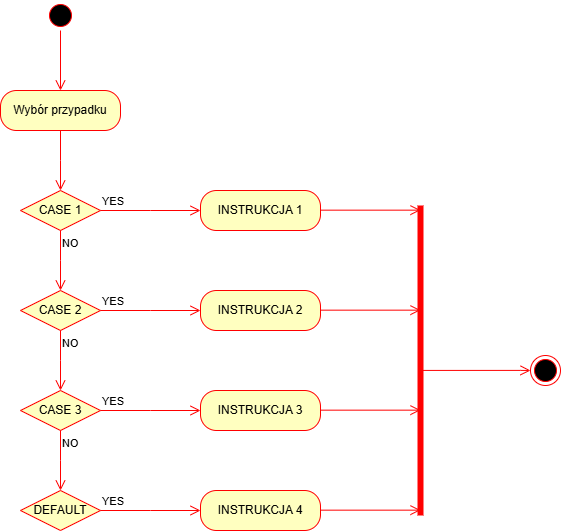

The diagram above was exported from draw.io. Its source (the exported page's mxGraphModel, read from the mxfile embedded in the PNG):
<mxGraphModel dx="1434" dy="780" grid="1" gridSize="10" guides="1" tooltips="1" connect="1" arrows="1" fold="1" page="1" pageScale="1" pageWidth="827" pageHeight="1169" math="0" shadow="0">
  <root>
    <mxCell id="0" />
    <mxCell id="1" parent="0" />
    <mxCell id="VPCePBVJWC82DMFRmYQS-1" value="" style="ellipse;html=1;shape=startState;fillColor=#000000;strokeColor=#ff0000;" vertex="1" parent="1">
      <mxGeometry x="185" y="110" width="30" height="30" as="geometry" />
    </mxCell>
    <mxCell id="VPCePBVJWC82DMFRmYQS-2" value="" style="edgeStyle=orthogonalEdgeStyle;html=1;verticalAlign=bottom;endArrow=open;endSize=8;strokeColor=#ff0000;rounded=0;" edge="1" parent="1">
      <mxGeometry relative="1" as="geometry">
        <mxPoint x="200" y="200" as="targetPoint" />
        <mxPoint x="200" y="140" as="sourcePoint" />
      </mxGeometry>
    </mxCell>
    <mxCell id="VPCePBVJWC82DMFRmYQS-3" value="Wybór przypadku" style="rounded=1;whiteSpace=wrap;html=1;arcSize=40;fontColor=#000000;fillColor=#ffffc0;strokeColor=#ff0000;" vertex="1" parent="1">
      <mxGeometry x="140" y="200" width="120" height="40" as="geometry" />
    </mxCell>
    <mxCell id="VPCePBVJWC82DMFRmYQS-4" value="" style="edgeStyle=orthogonalEdgeStyle;html=1;verticalAlign=bottom;endArrow=open;endSize=8;strokeColor=#ff0000;rounded=0;" edge="1" source="VPCePBVJWC82DMFRmYQS-3" parent="1">
      <mxGeometry relative="1" as="geometry">
        <mxPoint x="200" y="300" as="targetPoint" />
      </mxGeometry>
    </mxCell>
    <mxCell id="VPCePBVJWC82DMFRmYQS-8" value="CASE 1" style="rhombus;whiteSpace=wrap;html=1;fontColor=#000000;fillColor=#ffffc0;strokeColor=#ff0000;" vertex="1" parent="1">
      <mxGeometry x="160" y="300" width="80" height="40" as="geometry" />
    </mxCell>
    <mxCell id="VPCePBVJWC82DMFRmYQS-9" value="YES" style="edgeStyle=orthogonalEdgeStyle;html=1;align=left;verticalAlign=bottom;endArrow=open;endSize=8;strokeColor=#ff0000;rounded=0;" edge="1" source="VPCePBVJWC82DMFRmYQS-8" parent="1">
      <mxGeometry x="-1" relative="1" as="geometry">
        <mxPoint x="340" y="320" as="targetPoint" />
      </mxGeometry>
    </mxCell>
    <mxCell id="VPCePBVJWC82DMFRmYQS-10" value="NO" style="edgeStyle=orthogonalEdgeStyle;html=1;align=left;verticalAlign=top;endArrow=open;endSize=8;strokeColor=#ff0000;rounded=0;" edge="1" source="VPCePBVJWC82DMFRmYQS-8" parent="1">
      <mxGeometry x="-1" relative="1" as="geometry">
        <mxPoint x="200" y="400" as="targetPoint" />
      </mxGeometry>
    </mxCell>
    <mxCell id="VPCePBVJWC82DMFRmYQS-11" value="CASE 2" style="rhombus;whiteSpace=wrap;html=1;fontColor=#000000;fillColor=#ffffc0;strokeColor=#ff0000;" vertex="1" parent="1">
      <mxGeometry x="160" y="400" width="80" height="40" as="geometry" />
    </mxCell>
    <mxCell id="VPCePBVJWC82DMFRmYQS-12" value="YES" style="edgeStyle=orthogonalEdgeStyle;html=1;align=left;verticalAlign=bottom;endArrow=open;endSize=8;strokeColor=#ff0000;rounded=0;" edge="1" source="VPCePBVJWC82DMFRmYQS-11" parent="1">
      <mxGeometry x="-1" relative="1" as="geometry">
        <mxPoint x="340" y="420" as="targetPoint" />
      </mxGeometry>
    </mxCell>
    <mxCell id="VPCePBVJWC82DMFRmYQS-13" value="NO" style="edgeStyle=orthogonalEdgeStyle;html=1;align=left;verticalAlign=top;endArrow=open;endSize=8;strokeColor=#ff0000;rounded=0;" edge="1" source="VPCePBVJWC82DMFRmYQS-11" parent="1">
      <mxGeometry x="-1" relative="1" as="geometry">
        <mxPoint x="200" y="500" as="targetPoint" />
      </mxGeometry>
    </mxCell>
    <mxCell id="VPCePBVJWC82DMFRmYQS-14" value="CASE 3" style="rhombus;whiteSpace=wrap;html=1;fontColor=#000000;fillColor=#ffffc0;strokeColor=#ff0000;" vertex="1" parent="1">
      <mxGeometry x="160" y="500" width="80" height="40" as="geometry" />
    </mxCell>
    <mxCell id="VPCePBVJWC82DMFRmYQS-15" value="YES" style="edgeStyle=orthogonalEdgeStyle;html=1;align=left;verticalAlign=bottom;endArrow=open;endSize=8;strokeColor=#ff0000;rounded=0;" edge="1" source="VPCePBVJWC82DMFRmYQS-14" parent="1">
      <mxGeometry x="-1" relative="1" as="geometry">
        <mxPoint x="340" y="520" as="targetPoint" />
      </mxGeometry>
    </mxCell>
    <mxCell id="VPCePBVJWC82DMFRmYQS-16" value="NO" style="edgeStyle=orthogonalEdgeStyle;html=1;align=left;verticalAlign=top;endArrow=open;endSize=8;strokeColor=#ff0000;rounded=0;" edge="1" source="VPCePBVJWC82DMFRmYQS-14" parent="1">
      <mxGeometry x="-1" relative="1" as="geometry">
        <mxPoint x="200" y="600" as="targetPoint" />
      </mxGeometry>
    </mxCell>
    <mxCell id="VPCePBVJWC82DMFRmYQS-17" value="DEFAULT" style="rhombus;whiteSpace=wrap;html=1;fontColor=#000000;fillColor=#ffffc0;strokeColor=#ff0000;" vertex="1" parent="1">
      <mxGeometry x="160" y="600" width="80" height="40" as="geometry" />
    </mxCell>
    <mxCell id="VPCePBVJWC82DMFRmYQS-18" value="YES" style="edgeStyle=orthogonalEdgeStyle;html=1;align=left;verticalAlign=bottom;endArrow=open;endSize=8;strokeColor=#ff0000;rounded=0;" edge="1" source="VPCePBVJWC82DMFRmYQS-17" parent="1">
      <mxGeometry x="-1" relative="1" as="geometry">
        <mxPoint x="340" y="620" as="targetPoint" />
      </mxGeometry>
    </mxCell>
    <mxCell id="VPCePBVJWC82DMFRmYQS-20" value="INSTRUKCJA 1" style="rounded=1;whiteSpace=wrap;html=1;arcSize=40;fontColor=#000000;fillColor=#ffffc0;strokeColor=#ff0000;" vertex="1" parent="1">
      <mxGeometry x="340" y="300" width="120" height="40" as="geometry" />
    </mxCell>
    <mxCell id="VPCePBVJWC82DMFRmYQS-22" value="INSTRUKCJA 2" style="rounded=1;whiteSpace=wrap;html=1;arcSize=40;fontColor=#000000;fillColor=#ffffc0;strokeColor=#ff0000;" vertex="1" parent="1">
      <mxGeometry x="340" y="400" width="120" height="40" as="geometry" />
    </mxCell>
    <mxCell id="VPCePBVJWC82DMFRmYQS-23" value="INSTRUKCJA 3" style="rounded=1;whiteSpace=wrap;html=1;arcSize=40;fontColor=#000000;fillColor=#ffffc0;strokeColor=#ff0000;" vertex="1" parent="1">
      <mxGeometry x="340" y="500" width="120" height="40" as="geometry" />
    </mxCell>
    <mxCell id="VPCePBVJWC82DMFRmYQS-24" value="INSTRUKCJA 4" style="rounded=1;whiteSpace=wrap;html=1;arcSize=40;fontColor=#000000;fillColor=#ffffc0;strokeColor=#ff0000;" vertex="1" parent="1">
      <mxGeometry x="340" y="600" width="120" height="40" as="geometry" />
    </mxCell>
    <mxCell id="VPCePBVJWC82DMFRmYQS-34" value="" style="edgeStyle=orthogonalEdgeStyle;html=1;align=left;verticalAlign=bottom;endArrow=open;endSize=8;strokeColor=#ff0000;rounded=0;" edge="1" parent="1">
      <mxGeometry x="-1" relative="1" as="geometry">
        <mxPoint x="560" y="319.65999999999997" as="targetPoint" />
        <mxPoint x="460" y="319.65999999999997" as="sourcePoint" />
      </mxGeometry>
    </mxCell>
    <mxCell id="VPCePBVJWC82DMFRmYQS-35" value="" style="edgeStyle=orthogonalEdgeStyle;html=1;align=left;verticalAlign=bottom;endArrow=open;endSize=8;strokeColor=#ff0000;rounded=0;" edge="1" parent="1">
      <mxGeometry x="-1" relative="1" as="geometry">
        <mxPoint x="560" y="419.65999999999997" as="targetPoint" />
        <mxPoint x="460" y="419.65999999999997" as="sourcePoint" />
      </mxGeometry>
    </mxCell>
    <mxCell id="VPCePBVJWC82DMFRmYQS-36" value="" style="edgeStyle=orthogonalEdgeStyle;html=1;align=left;verticalAlign=bottom;endArrow=open;endSize=8;strokeColor=#ff0000;rounded=0;" edge="1" parent="1">
      <mxGeometry x="-1" relative="1" as="geometry">
        <mxPoint x="560" y="519.66" as="targetPoint" />
        <mxPoint x="460" y="519.66" as="sourcePoint" />
      </mxGeometry>
    </mxCell>
    <mxCell id="VPCePBVJWC82DMFRmYQS-37" value="" style="edgeStyle=orthogonalEdgeStyle;html=1;align=left;verticalAlign=bottom;endArrow=open;endSize=8;strokeColor=#ff0000;rounded=0;" edge="1" parent="1">
      <mxGeometry x="-1" relative="1" as="geometry">
        <mxPoint x="560" y="619.66" as="targetPoint" />
        <mxPoint x="460" y="619.66" as="sourcePoint" />
      </mxGeometry>
    </mxCell>
    <mxCell id="VPCePBVJWC82DMFRmYQS-38" value="" style="shape=line;html=1;strokeWidth=6;strokeColor=#ff0000;rotation=-90;" vertex="1" parent="1">
      <mxGeometry x="405" y="465" width="310" height="10" as="geometry" />
    </mxCell>
    <mxCell id="VPCePBVJWC82DMFRmYQS-39" value="" style="edgeStyle=orthogonalEdgeStyle;html=1;verticalAlign=bottom;endArrow=open;endSize=8;strokeColor=#ff0000;rounded=0;exitX=0.468;exitY=0.566;exitDx=0;exitDy=0;exitPerimeter=0;" edge="1" source="VPCePBVJWC82DMFRmYQS-38" parent="1">
      <mxGeometry relative="1" as="geometry">
        <mxPoint x="670" y="480" as="targetPoint" />
        <Array as="points">
          <mxPoint x="660" y="480" />
          <mxPoint x="660" y="480" />
        </Array>
      </mxGeometry>
    </mxCell>
    <mxCell id="VPCePBVJWC82DMFRmYQS-40" value="" style="ellipse;html=1;shape=endState;fillColor=#000000;strokeColor=#ff0000;" vertex="1" parent="1">
      <mxGeometry x="670" y="465" width="30" height="30" as="geometry" />
    </mxCell>
  </root>
</mxGraphModel>